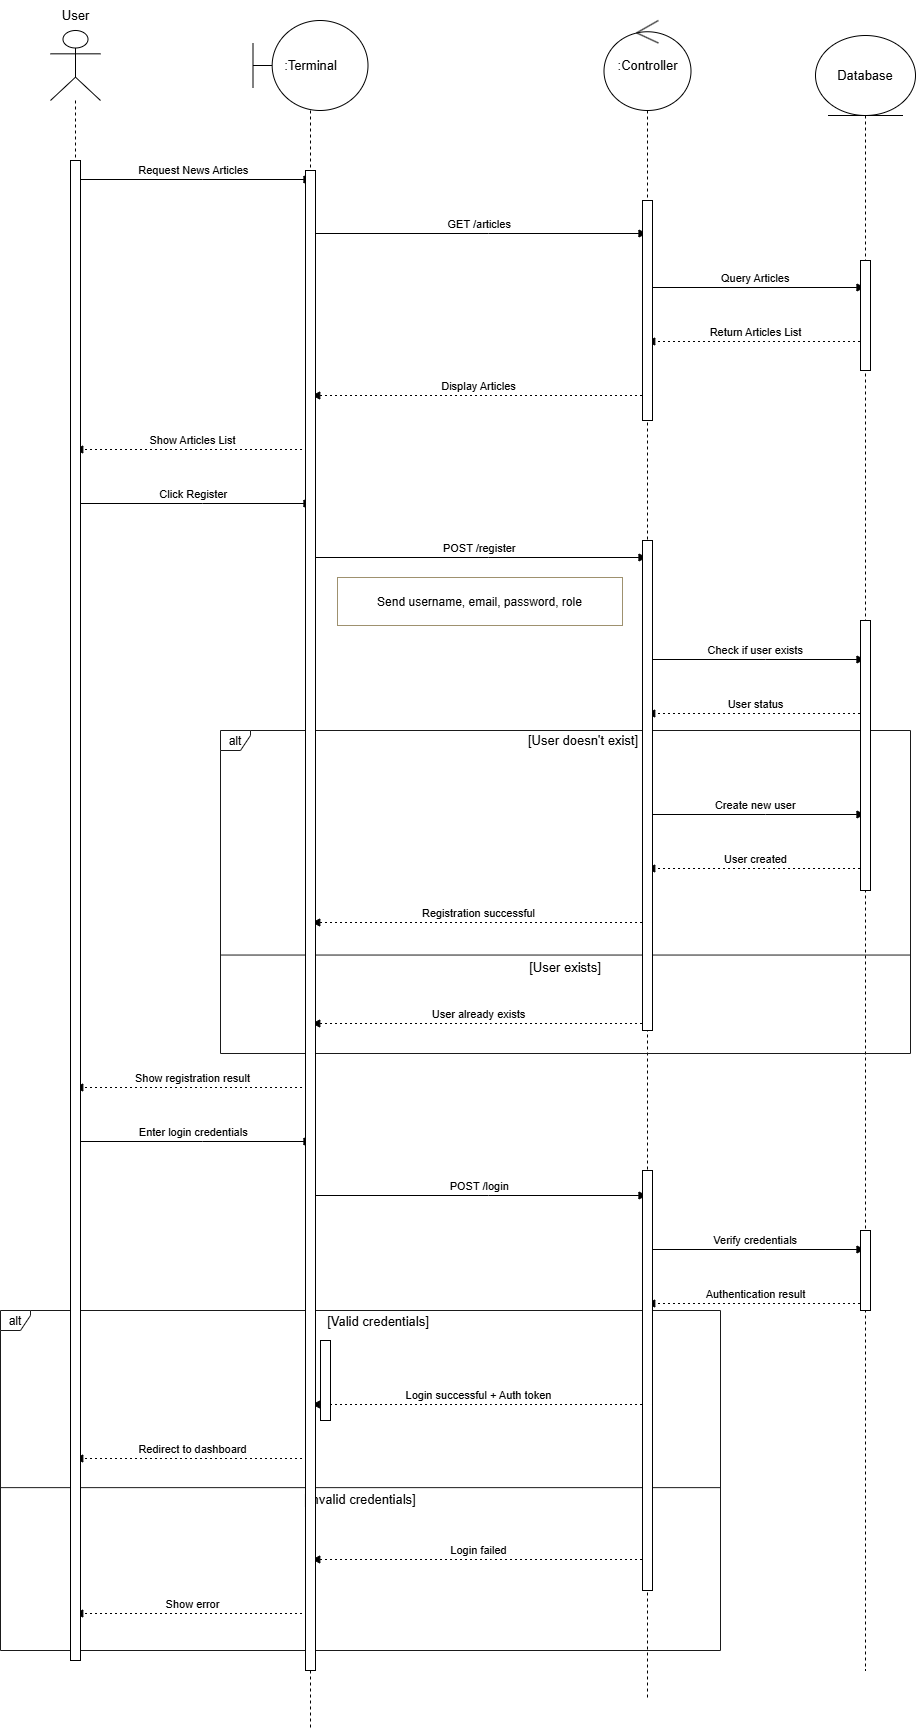

The diagram above was exported from draw.io. Its source (the exported page's mxGraphModel, read from the mxfile embedded in the PNG):
<mxGraphModel dx="1151" dy="490" grid="1" gridSize="10" guides="1" tooltips="1" connect="1" arrows="1" fold="1" page="1" pageScale="1" pageWidth="850" pageHeight="1100" math="0" shadow="0">
  <root>
    <mxCell id="0" />
    <mxCell id="1" parent="0" />
    <mxCell id="bf_L7ml63mML2QBxwLgM-71" value=":Terminal" style="shape=umlLifeline;perimeter=lifelinePerimeter;whiteSpace=wrap;html=1;container=1;dropTarget=0;collapsible=0;recursiveResize=0;outlineConnect=0;portConstraint=eastwest;newEdgeStyle={&quot;curved&quot;:0,&quot;rounded&quot;:0};participant=umlBoundary;size=90;" parent="1" vertex="1">
      <mxGeometry x="372.5" y="770" width="115" height="1710" as="geometry" />
    </mxCell>
    <mxCell id="bf_L7ml63mML2QBxwLgM-73" value="Database" style="shape=umlLifeline;perimeter=lifelinePerimeter;whiteSpace=wrap;html=1;container=1;dropTarget=0;collapsible=0;recursiveResize=0;outlineConnect=0;portConstraint=eastwest;newEdgeStyle={&quot;curved&quot;:0,&quot;rounded&quot;:0};participant=umlEntity;size=80;" parent="1" vertex="1">
      <mxGeometry x="935" y="785" width="100" height="1635" as="geometry" />
    </mxCell>
    <mxCell id="bf_L7ml63mML2QBxwLgM-72" value=":Controller" style="shape=umlLifeline;perimeter=lifelinePerimeter;whiteSpace=wrap;html=1;container=1;dropTarget=0;collapsible=0;recursiveResize=0;outlineConnect=0;portConstraint=eastwest;newEdgeStyle={&quot;curved&quot;:0,&quot;rounded&quot;:0};participant=umlControl;size=90;" parent="1" vertex="1">
      <mxGeometry x="723.5" y="770" width="87" height="1680" as="geometry" />
    </mxCell>
    <mxCell id="bf_L7ml63mML2QBxwLgM-70" value="" style="shape=umlLifeline;perimeter=lifelinePerimeter;whiteSpace=wrap;html=1;container=1;dropTarget=0;collapsible=0;recursiveResize=0;outlineConnect=0;portConstraint=eastwest;newEdgeStyle={&quot;curved&quot;:0,&quot;rounded&quot;:0};participant=umlActor;size=70;" parent="1" vertex="1">
      <mxGeometry x="170" y="780" width="50" height="1620" as="geometry" />
    </mxCell>
    <mxCell id="bf_L7ml63mML2QBxwLgM-28" value="alt" style="shape=umlFrame;pointerEvents=0;dropTarget=0;strokeColor=#1A1A1A;height=20;width=30" parent="1" vertex="1">
      <mxGeometry x="340" y="1480" width="690" height="323" as="geometry" />
    </mxCell>
    <mxCell id="bf_L7ml63mML2QBxwLgM-29" value="[User doesn't exist]" style="text;strokeColor=none;fillColor=none;align=center;verticalAlign=middle;whiteSpace=wrap;" parent="bf_L7ml63mML2QBxwLgM-28" vertex="1">
      <mxGeometry x="36" width="654" height="20.838709677419356" as="geometry" />
    </mxCell>
    <mxCell id="bf_L7ml63mML2QBxwLgM-30" value="[User exists]" style="shape=line;whiteSpace=wrap;verticalAlign=top;labelPosition=center;verticalLabelPosition=middle;align=center;strokeColor=#1A1A1A;" parent="bf_L7ml63mML2QBxwLgM-28" vertex="1">
      <mxGeometry y="222.9741935483871" width="689.9999999999999" height="3.1258064516129034" as="geometry" />
    </mxCell>
    <mxCell id="bf_L7ml63mML2QBxwLgM-31" value="alt" style="shape=umlFrame;pointerEvents=0;dropTarget=0;strokeColor=#1A1A1A;height=20;width=30" parent="1" vertex="1">
      <mxGeometry x="120" y="2060" width="720" height="340" as="geometry" />
    </mxCell>
    <mxCell id="bf_L7ml63mML2QBxwLgM-32" value="[Valid credentials]" style="text;strokeColor=none;fillColor=none;align=center;verticalAlign=middle;whiteSpace=wrap;" parent="bf_L7ml63mML2QBxwLgM-31" vertex="1">
      <mxGeometry x="36.36363636363636" width="683.6363636363636" height="21.93548387096774" as="geometry" />
    </mxCell>
    <mxCell id="bf_L7ml63mML2QBxwLgM-33" value="[Invalid credentials]" style="shape=line;whiteSpace=wrap;verticalAlign=top;labelPosition=center;verticalLabelPosition=middle;align=center;strokeColor=#1A1A1A;" parent="bf_L7ml63mML2QBxwLgM-31" vertex="1">
      <mxGeometry y="175.48387096774192" width="720" height="3.2903225806451615" as="geometry" />
    </mxCell>
    <mxCell id="bf_L7ml63mML2QBxwLgM-34" value="Request News Articles" style="verticalAlign=bottom;edgeStyle=elbowEdgeStyle;elbow=vertical;curved=0;rounded=0;endArrow=block;" parent="1" edge="1">
      <mxGeometry relative="1" as="geometry">
        <Array as="points">
          <mxPoint x="322" y="929" />
        </Array>
        <mxPoint x="194.25000000000023" y="929" as="sourcePoint" />
        <mxPoint x="431.4999999999998" y="929" as="targetPoint" />
      </mxGeometry>
    </mxCell>
    <mxCell id="bf_L7ml63mML2QBxwLgM-35" value="GET /articles" style="verticalAlign=bottom;edgeStyle=elbowEdgeStyle;elbow=vertical;curved=0;rounded=0;endArrow=block;" parent="1" edge="1">
      <mxGeometry relative="1" as="geometry">
        <Array as="points">
          <mxPoint x="608" y="983" />
        </Array>
        <mxPoint x="431.25" y="983" as="sourcePoint" />
        <mxPoint x="766.4999999999995" y="983" as="targetPoint" />
      </mxGeometry>
    </mxCell>
    <mxCell id="bf_L7ml63mML2QBxwLgM-36" value="Query Articles" style="verticalAlign=bottom;edgeStyle=elbowEdgeStyle;elbow=vertical;curved=0;rounded=0;endArrow=block;" parent="1" edge="1">
      <mxGeometry relative="1" as="geometry">
        <Array as="points">
          <mxPoint x="885" y="1037" />
        </Array>
        <mxPoint x="766.25" y="1037.0000000000002" as="sourcePoint" />
        <mxPoint x="984.5" y="1037.0000000000002" as="targetPoint" />
      </mxGeometry>
    </mxCell>
    <mxCell id="bf_L7ml63mML2QBxwLgM-37" value="Return Articles List" style="verticalAlign=bottom;edgeStyle=elbowEdgeStyle;elbow=vertical;curved=0;rounded=0;dashed=1;dashPattern=2 3;endArrow=block;" parent="1" edge="1">
      <mxGeometry relative="1" as="geometry">
        <Array as="points">
          <mxPoint x="888" y="1091" />
        </Array>
        <mxPoint x="984.5" y="1091" as="sourcePoint" />
        <mxPoint x="766.25" y="1091" as="targetPoint" />
      </mxGeometry>
    </mxCell>
    <mxCell id="bf_L7ml63mML2QBxwLgM-38" value="Display Articles" style="verticalAlign=bottom;edgeStyle=elbowEdgeStyle;elbow=vertical;curved=0;rounded=0;dashed=1;dashPattern=2 3;endArrow=block;" parent="1" edge="1">
      <mxGeometry relative="1" as="geometry">
        <Array as="points">
          <mxPoint x="611" y="1145" />
        </Array>
        <mxPoint x="766.4999999999995" y="1145" as="sourcePoint" />
        <mxPoint x="431.25" y="1145" as="targetPoint" />
      </mxGeometry>
    </mxCell>
    <mxCell id="bf_L7ml63mML2QBxwLgM-39" value="Show Articles List" style="verticalAlign=bottom;edgeStyle=elbowEdgeStyle;elbow=vertical;curved=0;rounded=0;dashed=1;dashPattern=2 3;endArrow=block;" parent="1" edge="1">
      <mxGeometry relative="1" as="geometry">
        <Array as="points">
          <mxPoint x="325" y="1199" />
        </Array>
        <mxPoint x="431.4999999999998" y="1199" as="sourcePoint" />
        <mxPoint x="194.25000000000023" y="1199" as="targetPoint" />
      </mxGeometry>
    </mxCell>
    <mxCell id="bf_L7ml63mML2QBxwLgM-40" value="Click Register" style="verticalAlign=bottom;edgeStyle=elbowEdgeStyle;elbow=vertical;curved=0;rounded=0;endArrow=block;" parent="1" edge="1">
      <mxGeometry relative="1" as="geometry">
        <Array as="points">
          <mxPoint x="322" y="1253" />
        </Array>
        <mxPoint x="194.25000000000023" y="1253" as="sourcePoint" />
        <mxPoint x="431.4999999999998" y="1253" as="targetPoint" />
      </mxGeometry>
    </mxCell>
    <mxCell id="bf_L7ml63mML2QBxwLgM-41" value="POST /register" style="verticalAlign=bottom;edgeStyle=elbowEdgeStyle;elbow=vertical;curved=0;rounded=0;endArrow=block;" parent="1" edge="1">
      <mxGeometry relative="1" as="geometry">
        <Array as="points">
          <mxPoint x="608" y="1307" />
        </Array>
        <mxPoint x="431.25" y="1307" as="sourcePoint" />
        <mxPoint x="766.4999999999995" y="1307" as="targetPoint" />
      </mxGeometry>
    </mxCell>
    <mxCell id="bf_L7ml63mML2QBxwLgM-42" value="Check if user exists" style="verticalAlign=bottom;edgeStyle=elbowEdgeStyle;elbow=vertical;curved=0;rounded=0;endArrow=block;" parent="1" edge="1">
      <mxGeometry relative="1" as="geometry">
        <Array as="points">
          <mxPoint x="885" y="1409" />
        </Array>
        <mxPoint x="766.25" y="1409" as="sourcePoint" />
        <mxPoint x="984.5" y="1409" as="targetPoint" />
      </mxGeometry>
    </mxCell>
    <mxCell id="bf_L7ml63mML2QBxwLgM-43" value="User status" style="verticalAlign=bottom;edgeStyle=elbowEdgeStyle;elbow=vertical;curved=0;rounded=0;dashed=1;dashPattern=2 3;endArrow=block;" parent="1" edge="1">
      <mxGeometry relative="1" as="geometry">
        <Array as="points">
          <mxPoint x="888" y="1463" />
        </Array>
        <mxPoint x="984.5" y="1463" as="sourcePoint" />
        <mxPoint x="766.25" y="1463" as="targetPoint" />
      </mxGeometry>
    </mxCell>
    <mxCell id="bf_L7ml63mML2QBxwLgM-44" value="Create new user" style="verticalAlign=bottom;edgeStyle=elbowEdgeStyle;elbow=vertical;curved=0;rounded=0;endArrow=block;" parent="1" edge="1">
      <mxGeometry relative="1" as="geometry">
        <Array as="points">
          <mxPoint x="885" y="1564" />
        </Array>
        <mxPoint x="766.25" y="1564" as="sourcePoint" />
        <mxPoint x="984.5" y="1564" as="targetPoint" />
      </mxGeometry>
    </mxCell>
    <mxCell id="bf_L7ml63mML2QBxwLgM-45" value="User created" style="verticalAlign=bottom;edgeStyle=elbowEdgeStyle;elbow=vertical;curved=0;rounded=0;dashed=1;dashPattern=2 3;endArrow=block;" parent="1" edge="1">
      <mxGeometry relative="1" as="geometry">
        <Array as="points">
          <mxPoint x="888" y="1618" />
        </Array>
        <mxPoint x="984.5" y="1618" as="sourcePoint" />
        <mxPoint x="766.25" y="1618" as="targetPoint" />
      </mxGeometry>
    </mxCell>
    <mxCell id="bf_L7ml63mML2QBxwLgM-46" value="Registration successful" style="verticalAlign=bottom;edgeStyle=elbowEdgeStyle;elbow=vertical;curved=0;rounded=0;dashed=1;dashPattern=2 3;endArrow=block;" parent="1" edge="1">
      <mxGeometry relative="1" as="geometry">
        <Array as="points">
          <mxPoint x="611" y="1672" />
        </Array>
        <mxPoint x="766.4999999999995" y="1672" as="sourcePoint" />
        <mxPoint x="431.25" y="1672" as="targetPoint" />
      </mxGeometry>
    </mxCell>
    <mxCell id="bf_L7ml63mML2QBxwLgM-47" value="User already exists" style="verticalAlign=bottom;edgeStyle=elbowEdgeStyle;elbow=vertical;curved=0;rounded=0;dashed=1;dashPattern=2 3;endArrow=block;" parent="1" edge="1">
      <mxGeometry relative="1" as="geometry">
        <Array as="points">
          <mxPoint x="611" y="1773" />
        </Array>
        <mxPoint x="766.4999999999995" y="1773" as="sourcePoint" />
        <mxPoint x="431.25" y="1773" as="targetPoint" />
      </mxGeometry>
    </mxCell>
    <mxCell id="bf_L7ml63mML2QBxwLgM-48" value="Show registration result" style="verticalAlign=bottom;edgeStyle=elbowEdgeStyle;elbow=vertical;curved=0;rounded=0;dashed=1;dashPattern=2 3;endArrow=block;" parent="1" edge="1">
      <mxGeometry relative="1" as="geometry">
        <Array as="points">
          <mxPoint x="325" y="1837" />
        </Array>
        <mxPoint x="431.4999999999998" y="1837" as="sourcePoint" />
        <mxPoint x="194.25000000000023" y="1837" as="targetPoint" />
      </mxGeometry>
    </mxCell>
    <mxCell id="bf_L7ml63mML2QBxwLgM-49" value="Enter login credentials" style="verticalAlign=bottom;edgeStyle=elbowEdgeStyle;elbow=vertical;curved=0;rounded=0;endArrow=block;" parent="1" edge="1">
      <mxGeometry relative="1" as="geometry">
        <Array as="points">
          <mxPoint x="322" y="1891" />
        </Array>
        <mxPoint x="194.25000000000023" y="1891" as="sourcePoint" />
        <mxPoint x="431.4999999999998" y="1891" as="targetPoint" />
      </mxGeometry>
    </mxCell>
    <mxCell id="bf_L7ml63mML2QBxwLgM-50" value="POST /login" style="verticalAlign=bottom;edgeStyle=elbowEdgeStyle;elbow=vertical;curved=0;rounded=0;endArrow=block;" parent="1" edge="1">
      <mxGeometry relative="1" as="geometry">
        <Array as="points">
          <mxPoint x="608" y="1945" />
        </Array>
        <mxPoint x="431.25" y="1945" as="sourcePoint" />
        <mxPoint x="766.4999999999995" y="1945" as="targetPoint" />
      </mxGeometry>
    </mxCell>
    <mxCell id="bf_L7ml63mML2QBxwLgM-51" value="Verify credentials" style="verticalAlign=bottom;edgeStyle=elbowEdgeStyle;elbow=vertical;curved=0;rounded=0;endArrow=block;" parent="1" edge="1">
      <mxGeometry relative="1" as="geometry">
        <Array as="points">
          <mxPoint x="885" y="1999" />
        </Array>
        <mxPoint x="766.25" y="1999" as="sourcePoint" />
        <mxPoint x="984.5" y="1999" as="targetPoint" />
      </mxGeometry>
    </mxCell>
    <mxCell id="bf_L7ml63mML2QBxwLgM-52" value="Authentication result" style="verticalAlign=bottom;edgeStyle=elbowEdgeStyle;elbow=vertical;curved=0;rounded=0;dashed=1;dashPattern=2 3;endArrow=block;" parent="1" edge="1">
      <mxGeometry relative="1" as="geometry">
        <Array as="points">
          <mxPoint x="888" y="2053" />
        </Array>
        <mxPoint x="984.5" y="2052.9999999999995" as="sourcePoint" />
        <mxPoint x="766.25" y="2052.9999999999995" as="targetPoint" />
      </mxGeometry>
    </mxCell>
    <mxCell id="bf_L7ml63mML2QBxwLgM-53" value="Login successful + Auth token" style="verticalAlign=bottom;edgeStyle=elbowEdgeStyle;elbow=vertical;curved=0;rounded=0;dashed=1;dashPattern=2 3;endArrow=block;" parent="1" edge="1">
      <mxGeometry relative="1" as="geometry">
        <Array as="points">
          <mxPoint x="611" y="2154" />
        </Array>
        <mxPoint x="766.4999999999995" y="2154" as="sourcePoint" />
        <mxPoint x="431.25" y="2154" as="targetPoint" />
      </mxGeometry>
    </mxCell>
    <mxCell id="bf_L7ml63mML2QBxwLgM-54" value="Redirect to dashboard" style="verticalAlign=bottom;edgeStyle=elbowEdgeStyle;elbow=vertical;curved=0;rounded=0;dashed=1;dashPattern=2 3;endArrow=block;" parent="1" edge="1">
      <mxGeometry relative="1" as="geometry">
        <Array as="points">
          <mxPoint x="325" y="2208" />
        </Array>
        <mxPoint x="431.4999999999998" y="2207.9999999999995" as="sourcePoint" />
        <mxPoint x="194.25000000000023" y="2207.9999999999995" as="targetPoint" />
      </mxGeometry>
    </mxCell>
    <mxCell id="bf_L7ml63mML2QBxwLgM-55" value="Login failed" style="verticalAlign=bottom;edgeStyle=elbowEdgeStyle;elbow=vertical;curved=0;rounded=0;dashed=1;dashPattern=2 3;endArrow=block;" parent="1" edge="1">
      <mxGeometry relative="1" as="geometry">
        <Array as="points">
          <mxPoint x="611" y="2309" />
        </Array>
        <mxPoint x="766.4999999999995" y="2309" as="sourcePoint" />
        <mxPoint x="431.25" y="2309" as="targetPoint" />
      </mxGeometry>
    </mxCell>
    <mxCell id="bf_L7ml63mML2QBxwLgM-56" value="Show error" style="verticalAlign=bottom;edgeStyle=elbowEdgeStyle;elbow=vertical;curved=0;rounded=0;dashed=1;dashPattern=2 3;endArrow=block;" parent="1" edge="1">
      <mxGeometry relative="1" as="geometry">
        <Array as="points">
          <mxPoint x="325" y="2363" />
        </Array>
        <mxPoint x="431.4999999999998" y="2363.0000000000005" as="sourcePoint" />
        <mxPoint x="194.25000000000023" y="2363.0000000000005" as="targetPoint" />
      </mxGeometry>
    </mxCell>
    <mxCell id="bf_L7ml63mML2QBxwLgM-57" value="Send username, email, password, role" style="fillColor=#FFFFFF;strokeColor=#9E916F;" parent="1" vertex="1">
      <mxGeometry x="457" y="1327" width="285" height="48" as="geometry" />
    </mxCell>
    <mxCell id="bf_L7ml63mML2QBxwLgM-64" value="" style="html=1;points=[[0,0,0,0,5],[0,1,0,0,-5],[1,0,0,0,5],[1,1,0,0,-5]];perimeter=orthogonalPerimeter;outlineConnect=0;targetShapes=umlLifeline;portConstraint=eastwest;newEdgeStyle={&quot;curved&quot;:0,&quot;rounded&quot;:0};" parent="1" vertex="1">
      <mxGeometry x="440" y="2090" width="10" height="80" as="geometry" />
    </mxCell>
    <mxCell id="bf_L7ml63mML2QBxwLgM-58" value="" style="html=1;points=[[0,0,0,0,5],[0,1,0,0,-5],[1,0,0,0,5],[1,1,0,0,-5]];perimeter=orthogonalPerimeter;outlineConnect=0;targetShapes=umlLifeline;portConstraint=eastwest;newEdgeStyle={&quot;curved&quot;:0,&quot;rounded&quot;:0};" parent="1" vertex="1">
      <mxGeometry x="190" y="910" width="10" height="1500" as="geometry" />
    </mxCell>
    <mxCell id="bf_L7ml63mML2QBxwLgM-59" value="" style="html=1;points=[[0,0,0,0,5],[0,1,0,0,-5],[1,0,0,0,5],[1,1,0,0,-5]];perimeter=orthogonalPerimeter;outlineConnect=0;targetShapes=umlLifeline;portConstraint=eastwest;newEdgeStyle={&quot;curved&quot;:0,&quot;rounded&quot;:0};" parent="1" vertex="1">
      <mxGeometry x="425" y="920" width="10" height="1500" as="geometry" />
    </mxCell>
    <mxCell id="bf_L7ml63mML2QBxwLgM-60" value="" style="html=1;points=[[0,0,0,0,5],[0,1,0,0,-5],[1,0,0,0,5],[1,1,0,0,-5]];perimeter=orthogonalPerimeter;outlineConnect=0;targetShapes=umlLifeline;portConstraint=eastwest;newEdgeStyle={&quot;curved&quot;:0,&quot;rounded&quot;:0};" parent="1" vertex="1">
      <mxGeometry x="762" y="950" width="10" height="220" as="geometry" />
    </mxCell>
    <mxCell id="bf_L7ml63mML2QBxwLgM-63" value="" style="html=1;points=[[0,0,0,0,5],[0,1,0,0,-5],[1,0,0,0,5],[1,1,0,0,-5]];perimeter=orthogonalPerimeter;outlineConnect=0;targetShapes=umlLifeline;portConstraint=eastwest;newEdgeStyle={&quot;curved&quot;:0,&quot;rounded&quot;:0};" parent="1" vertex="1">
      <mxGeometry x="762" y="1290" width="10" height="490" as="geometry" />
    </mxCell>
    <mxCell id="bf_L7ml63mML2QBxwLgM-65" value="" style="html=1;points=[[0,0,0,0,5],[0,1,0,0,-5],[1,0,0,0,5],[1,1,0,0,-5]];perimeter=orthogonalPerimeter;outlineConnect=0;targetShapes=umlLifeline;portConstraint=eastwest;newEdgeStyle={&quot;curved&quot;:0,&quot;rounded&quot;:0};" parent="1" vertex="1">
      <mxGeometry x="762" y="1920" width="10" height="420" as="geometry" />
    </mxCell>
    <mxCell id="bf_L7ml63mML2QBxwLgM-66" value="" style="html=1;points=[[0,0,0,0,5],[0,1,0,0,-5],[1,0,0,0,5],[1,1,0,0,-5]];perimeter=orthogonalPerimeter;outlineConnect=0;targetShapes=umlLifeline;portConstraint=eastwest;newEdgeStyle={&quot;curved&quot;:0,&quot;rounded&quot;:0};" parent="1" vertex="1">
      <mxGeometry x="980" y="1980" width="10" height="80" as="geometry" />
    </mxCell>
    <mxCell id="bf_L7ml63mML2QBxwLgM-67" value="" style="html=1;points=[[0,0,0,0,5],[0,1,0,0,-5],[1,0,0,0,5],[1,1,0,0,-5]];perimeter=orthogonalPerimeter;outlineConnect=0;targetShapes=umlLifeline;portConstraint=eastwest;newEdgeStyle={&quot;curved&quot;:0,&quot;rounded&quot;:0};" parent="1" vertex="1">
      <mxGeometry x="980" y="1010" width="10" height="110" as="geometry" />
    </mxCell>
    <mxCell id="bf_L7ml63mML2QBxwLgM-68" value="" style="html=1;points=[[0,0,0,0,5],[0,1,0,0,-5],[1,0,0,0,5],[1,1,0,0,-5]];perimeter=orthogonalPerimeter;outlineConnect=0;targetShapes=umlLifeline;portConstraint=eastwest;newEdgeStyle={&quot;curved&quot;:0,&quot;rounded&quot;:0};" parent="1" vertex="1">
      <mxGeometry x="980" y="1370" width="10" height="270" as="geometry" />
    </mxCell>
    <mxCell id="bf_L7ml63mML2QBxwLgM-74" value="User" style="text;html=1;align=center;verticalAlign=middle;resizable=0;points=[];autosize=1;strokeColor=none;fillColor=none;" parent="1" vertex="1">
      <mxGeometry x="170" y="750" width="50" height="30" as="geometry" />
    </mxCell>
  </root>
</mxGraphModel>